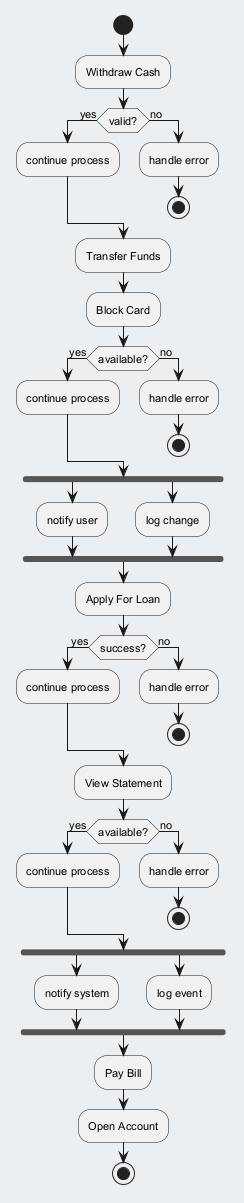

The diagram above was rendered by PlantUML. Its source (embedded in the PNG):
@startuml
skinparam backgroundColor #ECEFF1
skinparam classBackgroundColor #FFFFFF
skinparam classBorderColor #455A64
skinparam defaultFontSize 11
start
:Withdraw Cash;
if (valid?) then (yes)
:continue process;
else (no)
:handle error;
stop
endif
:Transfer Funds;
:Block Card;
if (available?) then (yes)
:continue process;
else (no)
:handle error;
stop
endif
fork
:notify user;
fork again
:log change;
end fork
:Apply For Loan;
if (success?) then (yes)
:continue process;
else (no)
:handle error;
stop
endif
:View Statement;
if (available?) then (yes)
:continue process;
else (no)
:handle error;
stop
endif
fork
:notify system;
fork again
:log event;
end fork
:Pay Bill;
:Open Account;
stop
@enduml